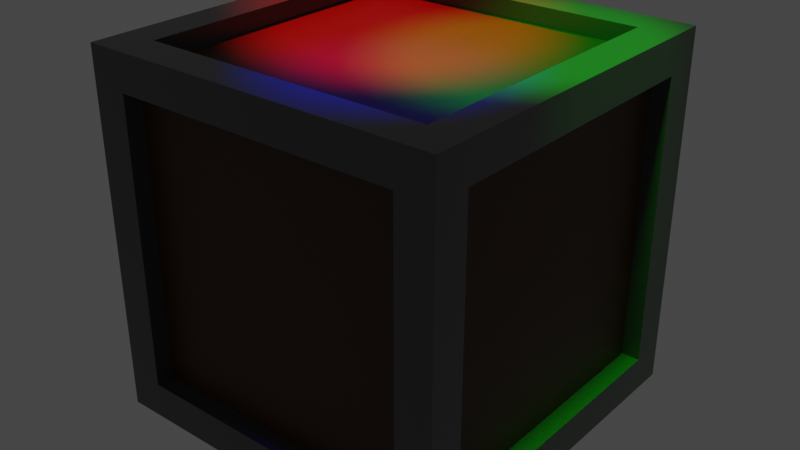 # Source: box.blend  (saved by Blender 3.5.10; exported with 4.5.12 LTS)
import bpy
from mathutils import Matrix  # noqa: F401  (used for matrix-valued properties, if any)

bpy.ops.wm.read_factory_settings(use_empty=True)
scene = bpy.context.scene
scene.name = 'Scene'

# ---- collections
col_collection = bpy.data.collections.new('Collection'); scene.collection.children.link(col_collection)

# ---- materials (node trees are filled in below, after node groups)
mat_material = bpy.data.materials.new('Material')
mat_material.alpha_threshold = 0.0
mat_material.use_transparent_shadow = False
mat_material.roughness = 0.5
mat_material.line_color = (0.0, 0.0, 0.0, 1.0)
mat_material_001 = bpy.data.materials.new('Material.001')
mat_material_001.alpha_threshold = 0.0
mat_material_001.use_transparent_shadow = False
mat_material_001.roughness = 0.5
mat_material_001.line_color = (0.0, 0.0, 0.0, 1.0)

# ---- material node trees
mat_material.use_nodes = True; mat_material.node_tree.nodes.clear()
_N = mat_material.node_tree.nodes; _L = mat_material.node_tree.links
n0 = _N.new('ShaderNodeOutputMaterial'); n0.name = 'Material Output'; n0.location = (300, 300)
n1 = _N.new('ShaderNodeBsdfPrincipled'); n1.name = 'Principled BSDF'; n1.location = (10, 300)
n1.distribution = 'GGX'
n1.subsurface_method = 'RANDOM_WALK_SKIN'
n1.inputs[0].default_value = (0.05867, 0.01685, 0.0006981, 1.0)
n1.inputs[3].default_value = 1.45
n1.inputs[27].default_value = (0.0, 0.0, 0.0, 1.0)
n1.inputs[28].default_value = 1.0
_L.new(n1.outputs[0], n0.inputs[0])
n0.is_active_output = True
mat_material_001.use_nodes = True; mat_material_001.node_tree.nodes.clear()
_N = mat_material_001.node_tree.nodes; _L = mat_material_001.node_tree.links
n0 = _N.new('ShaderNodeOutputMaterial'); n0.name = 'Material Output'; n0.location = (300, 300)
n1 = _N.new('ShaderNodeBsdfPrincipled'); n1.name = 'Principled BSDF'; n1.location = (10, 300)
n1.distribution = 'GGX'
n1.subsurface_method = 'RANDOM_WALK_SKIN'
n1.inputs[0].default_value = (0.05867, 0.05867, 0.05867, 1.0)
n1.inputs[2].default_value = 0.0
n1.inputs[3].default_value = 1.45
n1.inputs[13].default_value = 1.0
n1.inputs[27].default_value = (0.0, 0.0, 0.0, 1.0)
n1.inputs[28].default_value = 1.0
_L.new(n1.outputs[0], n0.inputs[0])
n0.is_active_output = True

# ---- world
world_world = bpy.data.worlds.new('World'); scene.world = world_world
world_world.use_nodes = True; world_world.node_tree.nodes.clear()
_N = world_world.node_tree.nodes; _L = world_world.node_tree.links
n0 = _N.new('ShaderNodeOutputWorld'); n0.name = 'World Output'; n0.location = (300, 300)
n1 = _N.new('ShaderNodeBackground'); n1.name = 'Background'; n1.location = (10, 300)
n1.inputs[0].default_value = (0.05088, 0.05088, 0.05088, 1.0)
_L.new(n1.outputs[0], n0.inputs[0])
n0.is_active_output = True
world_world.color = (0.05088, 0.05088, 0.05088)
world_world.use_sun_shadow = False
world_world.sun_shadow_jitter_overblur = 0.0

# ---- lights
light_light = bpy.data.lights.new('Light', 'SPOT')
light_light.color = (0.0, 1.0, 0.0)
light_light.transmission_factor = 0.0
light_light.energy = 5000.0
light_light.shadow_soft_size = 0.3579
light_light.shadow_maximum_resolution = 0.006
light_light.use_absolute_resolution = True
light_light.spot_blend = 0.2112
light_light.spot_size = 0.4887
light_light_001 = bpy.data.lights.new('Light.001', 'SPOT')
light_light_001.color = (0.0, 0.0, 1.0)
light_light_001.transmission_factor = 0.0
light_light_001.energy = 5000.0
light_light_001.shadow_soft_size = 0.3579
light_light_001.shadow_maximum_resolution = 0.006
light_light_001.use_absolute_resolution = True
light_light_001.spot_blend = 0.2112
light_light_001.spot_size = 0.3613
light_light_002 = bpy.data.lights.new('Light.002', 'SPOT')
light_light_002.color = (1.0, 0.0, 0.0)
light_light_002.transmission_factor = 0.0
light_light_002.energy = 5000.0
light_light_002.shadow_soft_size = 0.3579
light_light_002.shadow_maximum_resolution = 0.006
light_light_002.use_absolute_resolution = True
light_light_002.spot_blend = 0.2112
light_light_002.spot_size = 0.4887

# ---- meshes
me_cube = bpy.data.meshes.new('Cube')
me_cube.from_pydata([(0.9, 0.8, 0.8), (0.9, 0.8, -0.8), (0.9, -0.8, 0.8), (0.9, -0.8, -0.8), (-0.8, 0.9, 0.8), (-0.8, 0.9, -0.8), (-0.8, -0.8, 0.9), (-0.9, -0.8, -0.8), (0.8, 0.9, 0.8), (0.8, 0.9, -0.8), (0.8, -0.8, 0.9), (0.8, -0.9, -0.8), (0.8, 0.8, -0.9), (-0.9, 0.8, -0.8), (0.8, 0.8, 0.9), (-0.8, 0.8, 0.9), (0.8, -0.9, 0.8), (-0.9, -0.8, 0.8), (-0.9, 0.8, 0.8), (-0.8, 0.8, -0.9), (-0.8, -0.9, -0.8), (-0.8, -0.9, 0.8), (-0.8, -0.8, -0.9), (0.8, -0.8, -0.9)], [], [(14, 15, 6, 10), (11, 16, 21, 20), (7, 17, 18, 13), (19, 12, 23, 22), (1, 0, 2, 3), (5, 4, 8, 9)])
_uv = me_cube.uv_layers.new(name='UVMap')
_uv.uv.foreach_set('vector', [0.65, 0.525, 0.85, 0.525, 0.85, 0.725, 0.65, 0.725, 0.4, 0.775, 0.6, 0.775, 0.6, 0.975, 0.4, 0.975, 0.4, 0.025, 0.6, 0.025, 0.6, 0.225, 0.4, 0.225, 0.15, 0.525, 0.35, 0.525, 0.35, 0.725, 0.15, 0.725, 0.4, 0.525, 0.6, 0.525, 0.6, 0.725, 0.4, 0.725, 0.4, 0.275, 0.6, 0.275, 0.6, 0.475, 0.4, 0.475])
me_cube.materials.append(mat_material)
me_cube.use_mirror_vertex_groups = False
me_cube.update()
me_cube_001 = bpy.data.meshes.new('Cube.001')
me_cube_001.from_pydata([(0.9, 0.8, 0.8), (0.9, 0.8, -0.8), (0.9, -0.8, 0.8), (0.9, -0.8, -0.8), (-0.8, 0.9, 0.8), (-0.8, 0.9, -0.8), (-0.8, -0.8, 0.9), (-0.9, -0.8, -0.8), (0.8, 0.9, 0.8), (0.8, 0.9, -0.8), (0.8, -0.8, 0.9), (0.8, -0.9, -0.8), (0.8, 0.8, -0.9), (-0.9, 0.8, -0.8), (0.8, 0.8, 0.9), (-0.8, 0.8, 0.9), (0.8, -0.9, 0.8), (-0.9, -0.8, 0.8), (1.0, 1.0, 1.0), (-0.9, 0.8, 0.8), (-0.8, 0.8, -0.9), (-0.8, -0.9, -0.8), (-0.8, -0.9, 0.8), (-1.0, 1.0, 1.0), (-0.8, -0.8, -0.9), (-1.0, -1.0, 1.0), (1.0, -1.0, 1.0), (0.8, -0.8, -0.9), (-1.0, 1.0, -1.0), (-1.0, -1.0, -1.0), (1.0, 1.0, -1.0), (1.0, -1.0, -1.0), (1.0, 0.8, 0.8), (1.0, 0.8, -0.8), (1.0, -0.8, 0.8), (1.0, -0.8, -0.8), (0.8, 1.0, -0.8), (-0.8, 1.0, -0.8), (0.8, 1.0, 0.8), (-0.8, 1.0, 0.8), (-1.0, 0.8, -0.8), (-1.0, -0.8, -0.8), (-1.0, -0.8, 0.8), (-1.0, 0.8, 0.8), (-0.8, -1.0, -0.8), (-0.8, -1.0, 0.8), (0.8, -1.0, 0.8), (0.8, -1.0, -0.8), (-0.8, 0.8, -1.0), (-0.8, -0.8, -1.0), (0.8, 0.8, -1.0), (0.8, -0.8, -1.0), (0.8, -0.8, 1.0), (-0.8, -0.8, 1.0), (0.8, 0.8, 1.0), (-0.8, 0.8, 1.0)], [], [(32, 33, 30, 18), (35, 34, 26, 31), (34, 32, 18, 26), (33, 35, 31, 30), (37, 36, 30, 28), (36, 38, 18, 30), (39, 37, 28, 23), (38, 39, 23, 18), (52, 53, 25, 26), (54, 52, 26, 18), (53, 55, 23, 25), (55, 54, 18, 23), (41, 40, 28, 29), (42, 41, 29, 25), (40, 43, 23, 28), (43, 42, 25, 23), (44, 45, 25, 29), (46, 47, 31, 26), (45, 46, 26, 25), (47, 44, 29, 31), (48, 49, 29, 28), (50, 48, 28, 30), (49, 51, 31, 29), (51, 50, 30, 31), (0, 1, 33, 32), (3, 2, 34, 35), (2, 0, 32, 34), (1, 3, 35, 33), (5, 9, 36, 37), (9, 8, 38, 36), (4, 5, 37, 39), (8, 4, 39, 38), (7, 13, 40, 41), (17, 7, 41, 42), (13, 19, 43, 40), (19, 17, 42, 43), (21, 22, 45, 44), (16, 11, 47, 46), (22, 16, 46, 45), (11, 21, 44, 47), (20, 24, 49, 48), (12, 20, 48, 50), (24, 27, 51, 49), (27, 12, 50, 51), (10, 6, 53, 52), (14, 10, 52, 54), (6, 15, 55, 53), (15, 14, 54, 55)])
_uv = me_cube_001.uv_layers.new(name='UVMap')
_uv.uv.foreach_set('vector', [0.6, 0.525, 0.4, 0.525, 0.375, 0.5, 0.625, 0.5, 0.4, 0.725, 0.6, 0.725, 0.625, 0.75, 0.375, 0.75, 0.6, 0.725, 0.6, 0.525, 0.625, 0.5, 0.625, 0.75, 0.4, 0.525, 0.4, 0.725, 0.375, 0.75, 0.375, 0.5, 0.4, 0.275, 0.4, 0.475, 0.375, 0.5, 0.375, 0.25, 0.4, 0.475, 0.6, 0.475, 0.625, 0.5, 0.375, 0.5, 0.6, 0.275, 0.4, 0.275, 0.375, 0.25, 0.625, 0.25, 0.6, 0.475, 0.6, 0.275, 0.625, 0.25, 0.625, 0.5, 0.65, 0.725, 0.85, 0.725, 0.875, 0.75, 0.625, 0.75, 0.65, 0.525, 0.65, 0.725, 0.625, 0.75, 0.625, 0.5, 0.85, 0.725, 0.85, 0.525, 0.875, 0.5, 0.875, 0.75, 0.85, 0.525, 0.65, 0.525, 0.625, 0.5, 0.875, 0.5, 0.4, 0.025, 0.4, 0.225, 0.375, 0.25, 0.375, 0.0, 0.6, 0.025, 0.4, 0.025, 0.375, 0.0, 0.625, 0.0, 0.4, 0.225, 0.6, 0.225, 0.625, 0.25, 0.375, 0.25, 0.6, 0.225, 0.6, 0.025, 0.625, 0.0, 0.625, 0.25, 0.4, 0.975, 0.6, 0.975, 0.625, 1.0, 0.375, 1.0, 0.6, 0.775, 0.4, 0.775, 0.375, 0.75, 0.625, 0.75, 0.6, 0.975, 0.6, 0.775, 0.625, 0.75, 0.625, 1.0, 0.4, 0.775, 0.4, 0.975, 0.375, 1.0, 0.375, 0.75, 0.15, 0.525, 0.15, 0.725, 0.125, 0.75, 0.125, 0.5, 0.35, 0.525, 0.15, 0.525, 0.125, 0.5, 0.375, 0.5, 0.15, 0.725, 0.35, 0.725, 0.375, 0.75, 0.125, 0.75, 0.35, 0.725, 0.35, 0.525, 0.375, 0.5, 0.375, 0.75, 0.6, 0.525, 0.4, 0.525, 0.4, 0.525, 0.6, 0.525, 0.4, 0.725, 0.6, 0.725, 0.6, 0.725, 0.4, 0.725, 0.6, 0.725, 0.6, 0.525, 0.6, 0.525, 0.6, 0.725, 0.4, 0.525, 0.4, 0.725, 0.4, 0.725, 0.4, 0.525, 0.4, 0.275, 0.4, 0.475, 0.4, 0.475, 0.4, 0.275, 0.4, 0.475, 0.6, 0.475, 0.6, 0.475, 0.4, 0.475, 0.6, 0.275, 0.4, 0.275, 0.4, 0.275, 0.6, 0.275, 0.6, 0.475, 0.6, 0.275, 0.6, 0.275, 0.6, 0.475, 0.4, 0.025, 0.4, 0.225, 0.4, 0.225, 0.4, 0.025, 0.6, 0.025, 0.4, 0.025, 0.4, 0.025, 0.6, 0.025, 0.4, 0.225, 0.6, 0.225, 0.6, 0.225, 0.4, 0.225, 0.6, 0.225, 0.6, 0.025, 0.6, 0.025, 0.6, 0.225, 0.4, 0.975, 0.6, 0.975, 0.6, 0.975, 0.4, 0.975, 0.6, 0.775, 0.4, 0.775, 0.4, 0.775, 0.6, 0.775, 0.6, 0.975, 0.6, 0.775, 0.6, 0.775, 0.6, 0.975, 0.4, 0.775, 0.4, 0.975, 0.4, 0.975, 0.4, 0.775, 0.15, 0.525, 0.15, 0.725, 0.15, 0.725, 0.15, 0.525, 0.35, 0.525, 0.15, 0.525, 0.15, 0.525, 0.35, 0.525, 0.15, 0.725, 0.35, 0.725, 0.35, 0.725, 0.15, 0.725, 0.35, 0.725, 0.35, 0.525, 0.35, 0.525, 0.35, 0.725, 0.65, 0.725, 0.85, 0.725, 0.85, 0.725, 0.65, 0.725, 0.65, 0.525, 0.65, 0.725, 0.65, 0.725, 0.65, 0.525, 0.85, 0.725, 0.85, 0.525, 0.85, 0.525, 0.85, 0.725, 0.85, 0.525, 0.65, 0.525, 0.65, 0.525, 0.85, 0.525])
me_cube_001.materials.append(mat_material_001)
me_cube_001.use_mirror_vertex_groups = False
me_cube_001.update()

# ---- objects
ob_inner = bpy.data.objects.new('Inner', me_cube)
ob_light = bpy.data.objects.new('Light', light_light)
ob_outer = bpy.data.objects.new('Outer', me_cube_001)
ob_light_001 = bpy.data.objects.new('Light.001', light_light_001)
ob_light_002 = bpy.data.objects.new('Light.002', light_light_002)

# ---- transforms, parenting, visibility, modifiers, constraints
ob_inner.location = (0.0, 0.0, 0.0)
ob_inner.scale = (2.0, 2.0, 2.0)
ob_inner.lock_rotations_4d = False
ob_inner.empty_display_type = 'ARROWS'
ob_inner.lineart.crease_threshold = 0.0
ob_light.location = (2.313, 0.589, 7.842)
ob_light.rotation_euler = (0.1339, -0.1506, 2.328)
ob_light.lock_rotations_4d = False
ob_light.empty_display_type = 'ARROWS'
ob_light.color = (0.0, 0.0, 0.0, 0.0)
ob_light.lineart.crease_threshold = 0.0
ob_outer.location = (0.0, 0.0, 0.0)
ob_outer.scale = (2.0, 2.0, 2.0)
ob_outer.lock_rotations_4d = False
ob_outer.empty_display_type = 'ARROWS'
ob_outer.lineart.crease_threshold = 0.0
ob_light_001.location = (0.3135, -1.876, 8.76)
ob_light_001.rotation_euler = (-0.03244, -0.1713, 1.661)
ob_light_001.lock_rotations_4d = False
ob_light_001.empty_display_type = 'ARROWS'
ob_light_001.color = (0.0, 0.0, 0.0, 0.0)
ob_light_001.lineart.crease_threshold = 0.0
ob_light_002.location = (-2.908, 2.789, 7.842)
ob_light_002.rotation_euler = (-0.01204, 0.438, 2.386)
ob_light_002.lock_rotations_4d = False
ob_light_002.empty_display_type = 'ARROWS'
ob_light_002.color = (0.0, 0.0, 0.0, 0.0)
ob_light_002.lineart.crease_threshold = 0.0

# ---- collection membership
col_collection.objects.link(ob_inner)
col_collection.objects.link(ob_light)
col_collection.objects.link(ob_outer)
col_collection.objects.link(ob_light_001)
col_collection.objects.link(ob_light_002)

# ---- scene / render settings (as saved in the file)
scene.frame_start = 1; scene.frame_end = 250; scene.frame_set(1)
scene.render.engine = 'BLENDER_EEVEE_NEXT'
scene.cycles.sampling_pattern = 'TABULATED_SOBOL'
scene.view_settings.view_transform = 'Filmic'
bpy.context.view_layer.update()

# ---- added for rendering (the .blend has no active camera): camera
cam_auto = bpy.data.cameras.new('AutoCamera')
cam_auto.lens = 50.0
cam_auto.sensor_width = 36.0
cam_auto.clip_end = 1000.0
ob_auto_camera = bpy.data.objects.new('AutoCamera', cam_auto)
scene.collection.objects.link(ob_auto_camera)
ob_auto_camera.location = (6.41014, -7.69217, 5.12812)
ob_auto_camera.rotation_euler = (1.09748, -7.21219e-08, 0.694738)
scene.camera = ob_auto_camera
bpy.context.view_layer.update()
